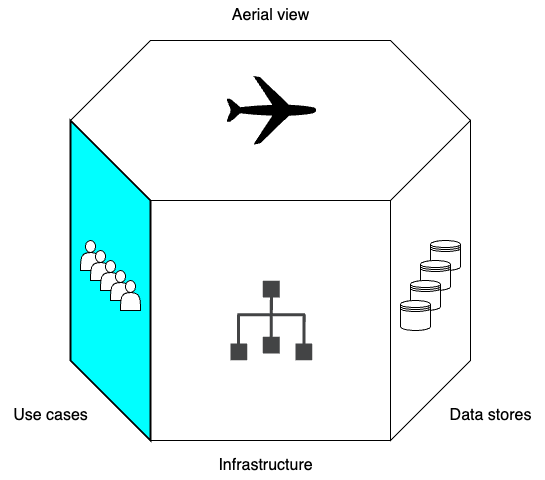

The diagram above was exported from draw.io. Its source (the exported page's mxGraphModel, read from the mxfile embedded in the PNG):
<mxGraphModel dx="1242" dy="878" grid="1" gridSize="10" guides="1" tooltips="1" connect="1" arrows="1" fold="1" page="1" pageScale="1" pageWidth="827" pageHeight="1169" math="0" shadow="0">
  <root>
    <mxCell id="0" />
    <mxCell id="1" parent="0" />
    <mxCell id="R3Vo18qkALGExwhb2ftw-8" value="" style="rounded=0;whiteSpace=wrap;html=1;" vertex="1" parent="1">
      <mxGeometry x="320" y="720" width="240" height="240" as="geometry" />
    </mxCell>
    <mxCell id="R3Vo18qkALGExwhb2ftw-1" value="" style="shape=parallelogram;perimeter=parallelogramPerimeter;whiteSpace=wrap;html=1;fixedSize=1;rotation=90;size=80;direction=west;flipH=1;" vertex="1" parent="1">
      <mxGeometry x="440" y="760" width="320" height="80" as="geometry" />
    </mxCell>
    <mxCell id="R3Vo18qkALGExwhb2ftw-2" value="" style="shape=datastore;whiteSpace=wrap;html=1;" vertex="1" parent="1">
      <mxGeometry x="600" y="760" width="30" height="30" as="geometry" />
    </mxCell>
    <mxCell id="R3Vo18qkALGExwhb2ftw-3" value="" style="shape=datastore;whiteSpace=wrap;html=1;" vertex="1" parent="1">
      <mxGeometry x="590" y="780" width="30" height="30" as="geometry" />
    </mxCell>
    <mxCell id="R3Vo18qkALGExwhb2ftw-4" value="" style="shape=datastore;whiteSpace=wrap;html=1;" vertex="1" parent="1">
      <mxGeometry x="580" y="800" width="30" height="30" as="geometry" />
    </mxCell>
    <mxCell id="R3Vo18qkALGExwhb2ftw-5" value="" style="shape=datastore;whiteSpace=wrap;html=1;" vertex="1" parent="1">
      <mxGeometry x="570" y="820" width="30" height="30" as="geometry" />
    </mxCell>
    <mxCell id="R3Vo18qkALGExwhb2ftw-6" value="" style="shape=hexagon;perimeter=hexagonPerimeter2;whiteSpace=wrap;html=1;fixedSize=1;size=80;" vertex="1" parent="1">
      <mxGeometry x="240" y="560" width="400" height="160" as="geometry" />
    </mxCell>
    <mxCell id="R3Vo18qkALGExwhb2ftw-7" value="" style="shape=parallelogram;perimeter=parallelogramPerimeter;whiteSpace=wrap;html=1;fixedSize=1;rotation=-90;size=80;fillColor=#00FFFF;strokeWidth=2;" vertex="1" parent="1">
      <mxGeometry x="120" y="760" width="320" height="80" as="geometry" />
    </mxCell>
    <mxCell id="R3Vo18qkALGExwhb2ftw-9" value="" style="sketch=0;pointerEvents=1;shadow=0;dashed=0;html=1;strokeColor=none;fillColor=#434445;aspect=fixed;labelPosition=center;verticalLabelPosition=bottom;verticalAlign=top;align=center;outlineConnect=0;shape=mxgraph.vvd.infrastructure;" vertex="1" parent="1">
      <mxGeometry x="400" y="800.3" width="81.86" height="79.4" as="geometry" />
    </mxCell>
    <mxCell id="R3Vo18qkALGExwhb2ftw-10" value="" style="shape=actor;whiteSpace=wrap;html=1;" vertex="1" parent="1">
      <mxGeometry x="250" y="760" width="20" height="30" as="geometry" />
    </mxCell>
    <mxCell id="R3Vo18qkALGExwhb2ftw-11" value="" style="shape=actor;whiteSpace=wrap;html=1;" vertex="1" parent="1">
      <mxGeometry x="260" y="770" width="20" height="30" as="geometry" />
    </mxCell>
    <mxCell id="R3Vo18qkALGExwhb2ftw-12" value="" style="shape=actor;whiteSpace=wrap;html=1;" vertex="1" parent="1">
      <mxGeometry x="270" y="780" width="20" height="30" as="geometry" />
    </mxCell>
    <mxCell id="R3Vo18qkALGExwhb2ftw-13" value="" style="shape=actor;whiteSpace=wrap;html=1;" vertex="1" parent="1">
      <mxGeometry x="280" y="790" width="20" height="30" as="geometry" />
    </mxCell>
    <mxCell id="R3Vo18qkALGExwhb2ftw-14" value="" style="shape=actor;whiteSpace=wrap;html=1;" vertex="1" parent="1">
      <mxGeometry x="290" y="800" width="20" height="30" as="geometry" />
    </mxCell>
    <mxCell id="R3Vo18qkALGExwhb2ftw-15" value="" style="shape=mxgraph.signs.transportation.airplane_5;html=1;pointerEvents=1;fillColor=#000000;strokeColor=none;verticalLabelPosition=bottom;verticalAlign=top;align=center;rotation=90;" vertex="1" parent="1">
      <mxGeometry x="406.53999999999996" y="585" width="68.78" height="89.54" as="geometry" />
    </mxCell>
    <mxCell id="R3Vo18qkALGExwhb2ftw-16" value="Aerial view" style="text;html=1;align=center;verticalAlign=middle;resizable=0;points=[];autosize=1;strokeColor=none;fillColor=none;fontSize=16;fontFamily=Helvetica;" vertex="1" parent="1">
      <mxGeometry x="390" y="520" width="100" height="30" as="geometry" />
    </mxCell>
    <mxCell id="R3Vo18qkALGExwhb2ftw-17" value="Infrastructure" style="text;html=1;align=center;verticalAlign=middle;resizable=0;points=[];autosize=1;strokeColor=none;fillColor=none;fontSize=16;" vertex="1" parent="1">
      <mxGeometry x="375" y="970" width="120" height="30" as="geometry" />
    </mxCell>
    <mxCell id="R3Vo18qkALGExwhb2ftw-18" value="Use cases" style="text;html=1;align=center;verticalAlign=middle;resizable=0;points=[];autosize=1;strokeColor=none;fillColor=none;fontSize=16;" vertex="1" parent="1">
      <mxGeometry x="170" y="920" width="100" height="30" as="geometry" />
    </mxCell>
    <mxCell id="R3Vo18qkALGExwhb2ftw-19" value="Data stores" style="text;html=1;align=center;verticalAlign=middle;resizable=0;points=[];autosize=1;strokeColor=none;fillColor=none;fontSize=16;" vertex="1" parent="1">
      <mxGeometry x="605" y="920" width="110" height="30" as="geometry" />
    </mxCell>
  </root>
</mxGraphModel>